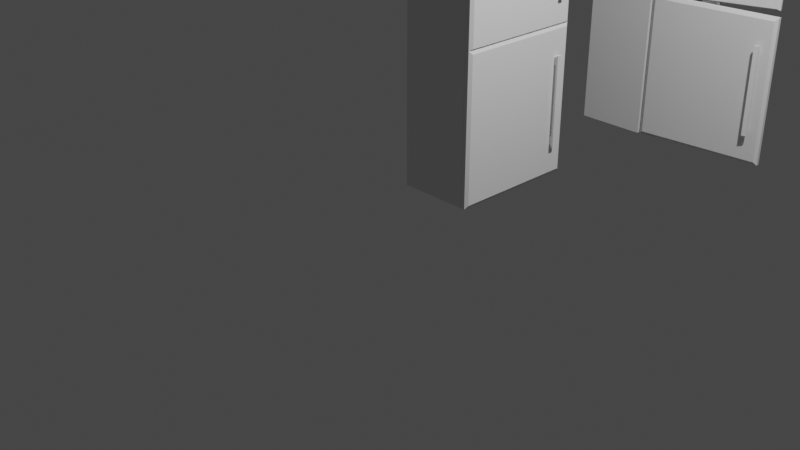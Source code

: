 # Source: Fridge.blend  (saved by Blender 3.6.11; exported with 4.5.12 LTS)
import bpy
from mathutils import Matrix  # noqa: F401  (used for matrix-valued properties, if any)

bpy.ops.wm.read_factory_settings(use_empty=True)
scene = bpy.context.scene
scene.name = 'Scene'

# ---- collections
col_collection = bpy.data.collections.new('Collection'); scene.collection.children.link(col_collection)

# ---- materials (node trees are filled in below, after node groups)
mat_material = bpy.data.materials.new('Material')
mat_material.alpha_threshold = 0.0
mat_material.use_transparent_shadow = False
mat_material.roughness = 0.5
mat_material.line_color = (0.0, 0.0, 0.0, 1.0)

# ---- material node trees
mat_material.use_nodes = True; mat_material.node_tree.nodes.clear()
_N = mat_material.node_tree.nodes; _L = mat_material.node_tree.links
n0 = _N.new('ShaderNodeOutputMaterial'); n0.name = 'Material Output'; n0.location = (300, 300)
n1 = _N.new('ShaderNodeBsdfPrincipled'); n1.name = 'Principled BSDF'; n1.location = (10, 300)
n1.distribution = 'GGX'
n1.subsurface_method = 'RANDOM_WALK_SKIN'
n1.inputs[3].default_value = 1.45
n1.inputs[27].default_value = (0.0, 0.0, 0.0, 1.0)
n1.inputs[28].default_value = 1.0
_L.new(n1.outputs[0], n0.inputs[0])
n0.is_active_output = True

# ---- world
world_world = bpy.data.worlds.new('World'); scene.world = world_world
world_world.use_nodes = True; world_world.node_tree.nodes.clear()
_N = world_world.node_tree.nodes; _L = world_world.node_tree.links
n0 = _N.new('ShaderNodeOutputWorld'); n0.name = 'World Output'; n0.location = (300, 300)
n1 = _N.new('ShaderNodeBackground'); n1.name = 'Background'; n1.location = (10, 300)
n1.inputs[0].default_value = (0.05088, 0.05088, 0.05088, 1.0)
_L.new(n1.outputs[0], n0.inputs[0])
n0.is_active_output = True
world_world.color = (0.05088, 0.05088, 0.05088)
world_world.use_sun_shadow = False
world_world.sun_shadow_jitter_overblur = 0.0

# ---- cameras
cam_camera = bpy.data.cameras.new('Camera')
cam_camera.clip_end = 100.0
cam_camera.ortho_scale = 7.314

# ---- lights
light_light = bpy.data.lights.new('Light', 'POINT')
light_light.transmission_factor = 0.0
light_light.energy = 1000.0
light_light.shadow_soft_size = 0.1
light_light.shadow_maximum_resolution = 0.006
light_light.use_absolute_resolution = True

# ---- meshes
me_cube = bpy.data.meshes.new('Cube')
me_cube.from_pydata([(0.5191, 1.695, 2.607), (0.5191, 1.708, 0.2666), (0.5191, 0.443, 2.607), (0.5191, 0.4306, 0.2666), (-0.2584, 1.789, 2.699), (-0.2584, 1.789, 0.1841), (-0.2584, 0.3504, 2.699), (-0.2584, 0.3504, 0.1841), (0.5191, 1.708, 1.667), (0.5191, 0.4306, 1.667), (0.5191, 1.695, 1.9), (0.5191, 1.789, 0.1841), (0.5191, 0.443, 1.9), (0.5191, 0.3504, 0.1841), (0.5191, 1.789, 2.699), (0.5191, 1.789, 1.778), (0.5191, 0.3504, 2.699), (0.5191, 0.3504, 1.778), (-0.02212, 1.708, 1.667), (-0.02212, 1.708, 0.2666), (-0.02212, 0.4306, 1.667), (-0.02212, 0.4306, 0.2666), (-0.02212, 1.695, 2.607), (-0.02212, 1.695, 1.9), (-0.02212, 0.443, 2.607), (-0.02212, 0.443, 1.9)], [], [(14, 4, 6, 16), (13, 17, 16, 6, 7), (7, 6, 4, 5), (5, 11, 13, 7), (5, 4, 14, 15, 11), (10, 0, 22, 23), (0, 2, 24, 22), (8, 1, 11, 15), (3, 9, 17, 13), (1, 3, 13, 11), (9, 8, 15, 17), (0, 10, 15, 14), (12, 2, 16, 17), (2, 0, 14, 16), (10, 12, 17, 15), (23, 22, 24, 25), (19, 18, 20, 21), (3, 1, 19, 21), (12, 10, 23, 25), (1, 8, 18, 19), (2, 12, 25, 24), (8, 9, 20, 18), (9, 3, 21, 20)])
_uv = me_cube.uv_layers.new(name='UVMap')
_uv.uv.foreach_set('vector', [0.625, 0.5, 0.875, 0.5, 0.875, 0.75, 0.625, 0.75, 0.375, 0.75, 0.5, 0.75, 0.625, 0.75, 0.625, 1.0, 0.375, 1.0, 0.375, 0.0, 0.625, 0.0, 0.625, 0.25, 0.375, 0.25, 0.125, 0.5, 0.375, 0.5, 0.375, 0.75, 0.125, 0.75, 0.375, 0.25, 0.625, 0.25, 0.625, 0.5, 0.5, 0.5, 0.375, 0.5, 0.5161, 0.5205, 0.6089, 0.5205, 0.6089, 0.5205, 0.5161, 0.5205, 0.6089, 0.5205, 0.6089, 0.7295, 0.6089, 0.7295, 0.6089, 0.5205, 0.4915, 0.5184, 0.3835, 0.5184, 0.375, 0.5, 0.5, 0.5, 0.3835, 0.7316, 0.4915, 0.7316, 0.5, 0.75, 0.375, 0.75, 0.3835, 0.5184, 0.3835, 0.7316, 0.375, 0.75, 0.375, 0.5, 0.4915, 0.7316, 0.4915, 0.5184, 0.5, 0.5, 0.5, 0.75, 0.6089, 0.5205, 0.5161, 0.5205, 0.5, 0.5, 0.625, 0.5, 0.5161, 0.7295, 0.6089, 0.7295, 0.625, 0.75, 0.5, 0.75, 0.6089, 0.7295, 0.6089, 0.5205, 0.625, 0.5, 0.625, 0.75, 0.5161, 0.5205, 0.5161, 0.7295, 0.5, 0.75, 0.5, 0.5, 0.5161, 0.5205, 0.6089, 0.5205, 0.6089, 0.7295, 0.5161, 0.7295, 0.3835, 0.5184, 0.4915, 0.5184, 0.4915, 0.7316, 0.3835, 0.7316, 0.3835, 0.7316, 0.3835, 0.5184, 0.3835, 0.5184, 0.3835, 0.7316, 0.5161, 0.7295, 0.5161, 0.5205, 0.5161, 0.5205, 0.5161, 0.7295, 0.3835, 0.5184, 0.4915, 0.5184, 0.4915, 0.5184, 0.3835, 0.5184, 0.6089, 0.7295, 0.5161, 0.7295, 0.5161, 0.7295, 0.6089, 0.7295, 0.4915, 0.5184, 0.4915, 0.7316, 0.4915, 0.7316, 0.4915, 0.5184, 0.4915, 0.7316, 0.3835, 0.7316, 0.3835, 0.7316, 0.4915, 0.7316])
me_cube.materials.append(mat_material)
me_cube.use_mirror_vertex_groups = False
me_cube.update()
me_cube_001 = bpy.data.meshes.new('Cube.001')
me_cube_001.from_pydata([(-0.1744, 0.4054, 1.268), (-0.1744, 0.4054, 1.342), (-0.1744, 1.761, 1.268), (-0.1744, 1.761, 1.342), (0.4899, 0.4054, 1.268), (0.4899, 0.4054, 1.342), (0.4899, 1.761, 1.268), (0.4899, 1.761, 1.342)], [], [(0, 1, 3, 2), (2, 3, 7, 6), (6, 7, 5, 4), (4, 5, 1, 0), (2, 6, 4, 0), (7, 3, 1, 5)])
_uv = me_cube_001.uv_layers.new(name='UVMap')
_uv.uv.foreach_set('vector', [0.375, 0.0, 0.625, 0.0, 0.625, 0.25, 0.375, 0.25, 0.375, 0.25, 0.625, 0.25, 0.625, 0.5, 0.375, 0.5, 0.375, 0.5, 0.625, 0.5, 0.625, 0.75, 0.375, 0.75, 0.375, 0.75, 0.625, 0.75, 0.625, 1.0, 0.375, 1.0, 0.125, 0.5, 0.375, 0.5, 0.375, 0.75, 0.125, 0.75, 0.625, 0.5, 0.875, 0.5, 0.875, 0.75, 0.625, 0.75])
me_cube_001.materials.append(mat_material)
me_cube_001.use_mirror_vertex_groups = False
me_cube_001.update()
me_cube_002 = bpy.data.meshes.new('Cube.002')
me_cube_002.from_pydata([(-0.1744, 0.4054, 1.268), (-0.1744, 0.4054, 1.342), (-0.1744, 1.761, 1.268), (-0.1744, 1.761, 1.342), (0.4899, 0.4054, 1.268), (0.4899, 0.4054, 1.342), (0.4899, 1.761, 1.268), (0.4899, 1.761, 1.342)], [], [(0, 1, 3, 2), (2, 3, 7, 6), (6, 7, 5, 4), (4, 5, 1, 0), (2, 6, 4, 0), (7, 3, 1, 5)])
_uv = me_cube_002.uv_layers.new(name='UVMap')
_uv.uv.foreach_set('vector', [0.375, 0.0, 0.625, 0.0, 0.625, 0.25, 0.375, 0.25, 0.375, 0.25, 0.625, 0.25, 0.625, 0.5, 0.375, 0.5, 0.375, 0.5, 0.625, 0.5, 0.625, 0.75, 0.375, 0.75, 0.375, 0.75, 0.625, 0.75, 0.625, 1.0, 0.375, 1.0, 0.125, 0.5, 0.375, 0.5, 0.375, 0.75, 0.125, 0.75, 0.625, 0.5, 0.875, 0.5, 0.875, 0.75, 0.625, 0.75])
me_cube_002.materials.append(mat_material)
me_cube_002.use_mirror_vertex_groups = False
me_cube_002.update()
me_cube_003 = bpy.data.meshes.new('Cube.003')
me_cube_003.from_pydata([(-0.1744, 0.7547, 1.268), (-0.1744, 0.7547, 1.528), (-0.1744, 1.296, 1.268), (-0.1744, 1.296, 1.528), (0.3387, 0.7547, 1.268), (0.3387, 0.7547, 1.528), (0.3387, 1.296, 1.268), (0.3387, 1.296, 1.528)], [], [(0, 1, 3, 2), (2, 3, 7, 6), (6, 7, 5, 4), (4, 5, 1, 0), (2, 6, 4, 0), (7, 3, 1, 5)])
_uv = me_cube_003.uv_layers.new(name='UVMap')
_uv.uv.foreach_set('vector', [0.375, 0.0, 0.625, 0.0, 0.625, 0.25, 0.375, 0.25, 0.375, 0.25, 0.625, 0.25, 0.625, 0.5, 0.375, 0.5, 0.375, 0.5, 0.625, 0.5, 0.625, 0.75, 0.375, 0.75, 0.375, 0.75, 0.625, 0.75, 0.625, 1.0, 0.375, 1.0, 0.125, 0.5, 0.375, 0.5, 0.375, 0.75, 0.125, 0.75, 0.625, 0.5, 0.875, 0.5, 0.875, 0.75, 0.625, 0.75])
me_cube_003.materials.append(mat_material)
me_cube_003.use_mirror_vertex_groups = False
me_cube_003.update()
me_cube_004 = bpy.data.meshes.new('Cube.004')
me_cube_004.from_pydata([(0.5171, 0.5947, -0.3589), (0.5171, 0.5947, 1.247), (0.5171, 2.034, -0.3589), (0.5171, 2.034, 1.247), (0.5865, 0.6303, -0.3233), (0.5865, 0.6303, 1.212), (0.5865, 1.998, -0.3233), (0.5865, 1.998, 1.212), (0.5636, 2.034, 1.247), (0.5636, 2.034, -0.3589), (0.5636, 0.5947, -0.3589), (0.5636, 0.5947, 1.247)], [], [(0, 1, 3, 2), (2, 3, 8, 9), (6, 7, 5, 4), (10, 11, 1, 0), (2, 9, 10, 0), (8, 3, 1, 11), (7, 6, 9, 8), (6, 4, 10, 9), (5, 7, 8, 11), (4, 5, 11, 10)])
_uv = me_cube_004.uv_layers.new(name='UVMap')
_uv.uv.foreach_set('vector', [0.375, 0.0, 0.625, 0.0, 0.625, 0.25, 0.375, 0.25, 0.375, 0.25, 0.625, 0.25, 0.625, 0.5, 0.375, 0.5, 0.3805, 0.5062, 0.6195, 0.5062, 0.6195, 0.7438, 0.3805, 0.7438, 0.375, 0.75, 0.625, 0.75, 0.625, 1.0, 0.375, 1.0, 0.125, 0.5, 0.375, 0.5, 0.375, 0.75, 0.125, 0.75, 0.625, 0.5, 0.875, 0.5, 0.875, 0.75, 0.625, 0.75, 0.6195, 0.5062, 0.3805, 0.5062, 0.375, 0.5, 0.625, 0.5, 0.3805, 0.5062, 0.3805, 0.7438, 0.375, 0.75, 0.375, 0.5, 0.6195, 0.7438, 0.6195, 0.5062, 0.625, 0.5, 0.625, 0.75, 0.3805, 0.7438, 0.6195, 0.7438, 0.625, 0.75, 0.375, 0.75])
me_cube_004.update()
me_cube_005 = bpy.data.meshes.new('Cube.005')
me_cube_005.from_pydata([(0.5171, 0.5947, -0.3589), (0.5171, 0.5947, 1.247), (0.5171, 2.034, -0.3589), (0.5171, 2.034, 1.247), (0.5865, 0.6303, -0.3233), (0.5865, 0.6303, 1.212), (0.5865, 1.998, -0.3233), (0.5865, 1.998, 1.212), (0.5636, 2.034, 1.247), (0.5636, 2.034, -0.3589), (0.5636, 0.5947, -0.3589), (0.5636, 0.5947, 1.247)], [], [(0, 1, 3, 2), (2, 3, 8, 9), (6, 7, 5, 4), (10, 11, 1, 0), (2, 9, 10, 0), (8, 3, 1, 11), (7, 6, 9, 8), (6, 4, 10, 9), (5, 7, 8, 11), (4, 5, 11, 10)])
_uv = me_cube_005.uv_layers.new(name='UVMap')
_uv.uv.foreach_set('vector', [0.375, 0.0, 0.625, 0.0, 0.625, 0.25, 0.375, 0.25, 0.375, 0.25, 0.625, 0.25, 0.625, 0.5, 0.375, 0.5, 0.3805, 0.5062, 0.6195, 0.5062, 0.6195, 0.7438, 0.3805, 0.7438, 0.375, 0.75, 0.625, 0.75, 0.625, 1.0, 0.375, 1.0, 0.125, 0.5, 0.375, 0.5, 0.375, 0.75, 0.125, 0.75, 0.625, 0.5, 0.875, 0.5, 0.875, 0.75, 0.625, 0.75, 0.6195, 0.5062, 0.3805, 0.5062, 0.375, 0.5, 0.625, 0.5, 0.3805, 0.5062, 0.3805, 0.7438, 0.375, 0.75, 0.375, 0.5, 0.6195, 0.7438, 0.6195, 0.5062, 0.625, 0.5, 0.625, 0.75, 0.3805, 0.7438, 0.6195, 0.7438, 0.625, 0.75, 0.375, 0.75])
me_cube_005.update()
me_cube_006 = bpy.data.meshes.new('Cube.006')
me_cube_006.from_pydata([(0.6182, 1.837, 1.553), (0.6182, 1.837, 1.874), (0.6182, 1.875, 1.553), (0.6182, 1.875, 1.874), (0.64, 1.829, 1.545), (0.64, 1.829, 1.881), (0.64, 1.882, 1.545), (0.64, 1.882, 1.881), (0.6182, 1.837, 1.804), (0.6182, 1.875, 1.622), (0.6182, 1.837, 1.622), (0.6182, 1.875, 1.804), (0.6182, 1.829, 1.797), (0.6182, 1.829, 1.881), (0.6182, 1.882, 1.629), (0.6182, 1.882, 1.545), (0.6182, 1.829, 1.545), (0.6182, 1.829, 1.629), (0.6182, 1.882, 1.881), (0.6182, 1.882, 1.797), (0.5779, 1.837, 1.804), (0.5779, 1.837, 1.874), (0.5779, 1.875, 1.622), (0.5779, 1.875, 1.553), (0.5779, 1.837, 1.553), (0.5779, 1.837, 1.622), (0.5779, 1.875, 1.874), (0.5779, 1.875, 1.804)], [], [(15, 14, 19, 18, 7, 6), (6, 7, 5, 4), (4, 5, 13, 12, 17, 16), (15, 6, 4, 16), (7, 18, 13, 5), (3, 11, 27, 26), (17, 12, 19, 14), (11, 8, 20, 27), (1, 8, 12, 13), (2, 9, 14, 15), (0, 2, 15, 16), (10, 0, 16, 17), (3, 1, 13, 18), (11, 3, 18, 19), (9, 10, 17, 14), (8, 11, 19, 12), (20, 21, 26, 27), (24, 25, 22, 23), (0, 10, 25, 24), (9, 2, 23, 22), (10, 9, 22, 25), (1, 3, 26, 21), (2, 0, 24, 23), (8, 1, 21, 20)])
_uv = me_cube_006.uv_layers.new(name='UVMap')
_uv.uv.foreach_set('vector', [0.375, 0.25, 0.4375, 0.25, 0.5625, 0.25, 0.625, 0.25, 0.625, 0.5, 0.375, 0.5, 0.375, 0.5, 0.625, 0.5, 0.625, 0.75, 0.375, 0.75, 0.375, 0.75, 0.625, 0.75, 0.625, 1.0, 0.5625, 1.0, 0.4375, 1.0, 0.375, 1.0, 0.125, 0.5, 0.375, 0.5, 0.375, 0.75, 0.125, 0.75, 0.625, 0.5, 0.875, 0.5, 0.875, 0.75, 0.625, 0.75, 0.6197, 0.2162, 0.5678, 0.2162, 0.5678, 0.2162, 0.6197, 0.2162, 0.4375, 0.0, 0.5625, 0.0, 0.5625, 0.25, 0.4375, 0.25, 0.5678, 0.2162, 0.5678, 0.03381, 0.5678, 0.03381, 0.5678, 0.2162, 0.6197, 0.03381, 0.5678, 0.03381, 0.5625, 0.0, 0.625, 0.0, 0.3803, 0.2162, 0.4322, 0.2162, 0.4375, 0.25, 0.375, 0.25, 0.3803, 0.03381, 0.3803, 0.2162, 0.375, 0.25, 0.375, 0.0, 0.4322, 0.03381, 0.3803, 0.03381, 0.375, 0.0, 0.4375, 0.0, 0.6197, 0.2162, 0.6197, 0.03381, 0.625, 0.0, 0.625, 0.25, 0.5678, 0.2162, 0.6197, 0.2162, 0.625, 0.25, 0.5625, 0.25, 0.4322, 0.2162, 0.4322, 0.03381, 0.4375, 0.0, 0.4375, 0.25, 0.5678, 0.03381, 0.5678, 0.2162, 0.5625, 0.25, 0.5625, 0.0, 0.5678, 0.03381, 0.6197, 0.03381, 0.6197, 0.2162, 0.5678, 0.2162, 0.3803, 0.03381, 0.4322, 0.03381, 0.4322, 0.2162, 0.3803, 0.2162, 0.3803, 0.03381, 0.4322, 0.03381, 0.4322, 0.03381, 0.3803, 0.03381, 0.4322, 0.2162, 0.3803, 0.2162, 0.3803, 0.2162, 0.4322, 0.2162, 0.4322, 0.03381, 0.4322, 0.2162, 0.4322, 0.2162, 0.4322, 0.03381, 0.6197, 0.03381, 0.6197, 0.2162, 0.6197, 0.2162, 0.6197, 0.03381, 0.3803, 0.2162, 0.3803, 0.03381, 0.3803, 0.03381, 0.3803, 0.2162, 0.5678, 0.03381, 0.6197, 0.03381, 0.6197, 0.03381, 0.5678, 0.03381])
me_cube_006.update()
me_cube_007 = bpy.data.meshes.new('Cube.007')
me_cube_007.from_pydata([(0.6182, 1.837, 2.029), (0.6182, 1.837, 1.112), (0.6182, 1.875, 2.029), (0.6182, 1.875, 1.112), (0.64, 1.829, 2.049), (0.64, 1.829, 1.092), (0.64, 1.882, 2.049), (0.64, 1.882, 1.092), (0.6182, 1.837, 1.201), (0.6182, 1.875, 1.952), (0.6182, 1.837, 1.952), (0.6182, 1.875, 1.201), (0.6182, 1.829, 1.331), (0.6182, 1.829, 1.092), (0.6182, 1.882, 1.81), (0.6182, 1.882, 2.049), (0.6182, 1.829, 2.049), (0.6182, 1.829, 1.81), (0.6182, 1.882, 1.092), (0.6182, 1.882, 1.331), (0.5779, 1.837, 1.201), (0.5779, 1.837, 1.112), (0.5779, 1.875, 1.952), (0.5779, 1.875, 2.029), (0.5779, 1.837, 2.029), (0.5779, 1.837, 1.952), (0.5779, 1.875, 1.112), (0.5779, 1.875, 1.201)], [], [(15, 14, 19, 18, 7, 6), (6, 7, 5, 4), (4, 5, 13, 12, 17, 16), (15, 6, 4, 16), (7, 18, 13, 5), (3, 11, 27, 26), (17, 12, 19, 14), (11, 8, 20, 27), (1, 8, 12, 13), (2, 9, 14, 15), (0, 2, 15, 16), (10, 0, 16, 17), (3, 1, 13, 18), (11, 3, 18, 19), (9, 10, 17, 14), (8, 11, 19, 12), (20, 21, 26, 27), (24, 25, 22, 23), (0, 10, 25, 24), (9, 2, 23, 22), (10, 9, 22, 25), (1, 3, 26, 21), (2, 0, 24, 23), (8, 1, 21, 20)])
_uv = me_cube_007.uv_layers.new(name='UVMap')
_uv.uv.foreach_set('vector', [0.375, 0.25, 0.4375, 0.25, 0.5625, 0.25, 0.625, 0.25, 0.625, 0.5, 0.375, 0.5, 0.375, 0.5, 0.625, 0.5, 0.625, 0.75, 0.375, 0.75, 0.375, 0.75, 0.625, 0.75, 0.625, 1.0, 0.5625, 1.0, 0.4375, 1.0, 0.375, 1.0, 0.125, 0.5, 0.375, 0.5, 0.375, 0.75, 0.125, 0.75, 0.625, 0.5, 0.875, 0.5, 0.875, 0.75, 0.625, 0.75, 0.6197, 0.2162, 0.5678, 0.2162, 0.5678, 0.2162, 0.6197, 0.2162, 0.4375, 0.0, 0.5625, 0.0, 0.5625, 0.25, 0.4375, 0.25, 0.5678, 0.2162, 0.5678, 0.03381, 0.5678, 0.03381, 0.5678, 0.2162, 0.6197, 0.03381, 0.5678, 0.03381, 0.5625, 0.0, 0.625, 0.0, 0.3803, 0.2162, 0.4322, 0.2162, 0.4375, 0.25, 0.375, 0.25, 0.3803, 0.03381, 0.3803, 0.2162, 0.375, 0.25, 0.375, 0.0, 0.4322, 0.03381, 0.3803, 0.03381, 0.375, 0.0, 0.4375, 0.0, 0.6197, 0.2162, 0.6197, 0.03381, 0.625, 0.0, 0.625, 0.25, 0.5678, 0.2162, 0.6197, 0.2162, 0.625, 0.25, 0.5625, 0.25, 0.4322, 0.2162, 0.4322, 0.03381, 0.4375, 0.0, 0.4375, 0.25, 0.5678, 0.03381, 0.5678, 0.2162, 0.5625, 0.25, 0.5625, 0.0, 0.5678, 0.03381, 0.6197, 0.03381, 0.6197, 0.2162, 0.5678, 0.2162, 0.3803, 0.03381, 0.4322, 0.03381, 0.4322, 0.2162, 0.3803, 0.2162, 0.3803, 0.03381, 0.4322, 0.03381, 0.4322, 0.03381, 0.3803, 0.03381, 0.4322, 0.2162, 0.3803, 0.2162, 0.3803, 0.2162, 0.4322, 0.2162, 0.4322, 0.03381, 0.4322, 0.2162, 0.4322, 0.2162, 0.4322, 0.03381, 0.6197, 0.03381, 0.6197, 0.2162, 0.6197, 0.2162, 0.6197, 0.03381, 0.3803, 0.2162, 0.3803, 0.03381, 0.3803, 0.03381, 0.3803, 0.2162, 0.5678, 0.03381, 0.6197, 0.03381, 0.6197, 0.03381, 0.5678, 0.03381])
me_cube_007.update()
me_cube_008 = bpy.data.meshes.new('Cube.008')
me_cube_008.from_pydata([(0.5191, 1.695, 2.607), (0.5191, 1.708, 0.2666), (0.5191, 0.443, 2.607), (0.5191, 0.4306, 0.2666), (-0.2584, 1.789, 2.699), (-0.2584, 1.789, 0.1841), (-0.2584, 0.3504, 2.699), (-0.2584, 0.3504, 0.1841), (0.5191, 1.708, 1.667), (0.5191, 0.4306, 1.667), (0.5191, 1.695, 1.9), (0.5191, 1.789, 0.1841), (0.5191, 0.443, 1.9), (0.5191, 0.3504, 0.1841), (0.5191, 1.789, 2.699), (0.5191, 1.789, 1.778), (0.5191, 0.3504, 2.699), (0.5191, 0.3504, 1.778), (-0.02212, 1.708, 1.667), (-0.02212, 1.708, 0.2666), (-0.02212, 0.4306, 1.667), (-0.02212, 0.4306, 0.2666), (-0.02212, 1.695, 2.607), (-0.02212, 1.695, 1.9), (-0.02212, 0.443, 2.607), (-0.02212, 0.443, 1.9)], [], [(14, 4, 6, 16), (13, 17, 16, 6, 7), (7, 6, 4, 5), (5, 11, 13, 7), (5, 4, 14, 15, 11), (10, 0, 22, 23), (0, 2, 24, 22), (8, 1, 11, 15), (3, 9, 17, 13), (1, 3, 13, 11), (9, 8, 15, 17), (0, 10, 15, 14), (12, 2, 16, 17), (2, 0, 14, 16), (10, 12, 17, 15), (23, 22, 24, 25), (19, 18, 20, 21), (3, 1, 19, 21), (12, 10, 23, 25), (1, 8, 18, 19), (2, 12, 25, 24), (8, 9, 20, 18), (9, 3, 21, 20)])
_uv = me_cube_008.uv_layers.new(name='UVMap')
_uv.uv.foreach_set('vector', [0.625, 0.5, 0.875, 0.5, 0.875, 0.75, 0.625, 0.75, 0.375, 0.75, 0.5, 0.75, 0.625, 0.75, 0.625, 1.0, 0.375, 1.0, 0.375, 0.0, 0.625, 0.0, 0.625, 0.25, 0.375, 0.25, 0.125, 0.5, 0.375, 0.5, 0.375, 0.75, 0.125, 0.75, 0.375, 0.25, 0.625, 0.25, 0.625, 0.5, 0.5, 0.5, 0.375, 0.5, 0.5161, 0.5205, 0.6089, 0.5205, 0.6089, 0.5205, 0.5161, 0.5205, 0.6089, 0.5205, 0.6089, 0.7295, 0.6089, 0.7295, 0.6089, 0.5205, 0.4915, 0.5184, 0.3835, 0.5184, 0.375, 0.5, 0.5, 0.5, 0.3835, 0.7316, 0.4915, 0.7316, 0.5, 0.75, 0.375, 0.75, 0.3835, 0.5184, 0.3835, 0.7316, 0.375, 0.75, 0.375, 0.5, 0.4915, 0.7316, 0.4915, 0.5184, 0.5, 0.5, 0.5, 0.75, 0.6089, 0.5205, 0.5161, 0.5205, 0.5, 0.5, 0.625, 0.5, 0.5161, 0.7295, 0.6089, 0.7295, 0.625, 0.75, 0.5, 0.75, 0.6089, 0.7295, 0.6089, 0.5205, 0.625, 0.5, 0.625, 0.75, 0.5161, 0.5205, 0.5161, 0.7295, 0.5, 0.75, 0.5, 0.5, 0.5161, 0.5205, 0.6089, 0.5205, 0.6089, 0.7295, 0.5161, 0.7295, 0.3835, 0.5184, 0.4915, 0.5184, 0.4915, 0.7316, 0.3835, 0.7316, 0.3835, 0.7316, 0.3835, 0.5184, 0.3835, 0.5184, 0.3835, 0.7316, 0.5161, 0.7295, 0.5161, 0.5205, 0.5161, 0.5205, 0.5161, 0.7295, 0.3835, 0.5184, 0.4915, 0.5184, 0.4915, 0.5184, 0.3835, 0.5184, 0.6089, 0.7295, 0.5161, 0.7295, 0.5161, 0.7295, 0.6089, 0.7295, 0.4915, 0.5184, 0.4915, 0.7316, 0.4915, 0.7316, 0.4915, 0.5184, 0.4915, 0.7316, 0.3835, 0.7316, 0.3835, 0.7316, 0.4915, 0.7316])
me_cube_008.materials.append(mat_material)
me_cube_008.use_mirror_vertex_groups = False
me_cube_008.update()
me_cube_009 = bpy.data.meshes.new('Cube.009')
me_cube_009.from_pydata([(-0.1744, 0.4054, 1.268), (-0.1744, 0.4054, 1.342), (-0.1744, 1.761, 1.268), (-0.1744, 1.761, 1.342), (0.4899, 0.4054, 1.268), (0.4899, 0.4054, 1.342), (0.4899, 1.761, 1.268), (0.4899, 1.761, 1.342)], [], [(0, 1, 3, 2), (2, 3, 7, 6), (6, 7, 5, 4), (4, 5, 1, 0), (2, 6, 4, 0), (7, 3, 1, 5)])
_uv = me_cube_009.uv_layers.new(name='UVMap')
_uv.uv.foreach_set('vector', [0.375, 0.0, 0.625, 0.0, 0.625, 0.25, 0.375, 0.25, 0.375, 0.25, 0.625, 0.25, 0.625, 0.5, 0.375, 0.5, 0.375, 0.5, 0.625, 0.5, 0.625, 0.75, 0.375, 0.75, 0.375, 0.75, 0.625, 0.75, 0.625, 1.0, 0.375, 1.0, 0.125, 0.5, 0.375, 0.5, 0.375, 0.75, 0.125, 0.75, 0.625, 0.5, 0.875, 0.5, 0.875, 0.75, 0.625, 0.75])
me_cube_009.materials.append(mat_material)
me_cube_009.use_mirror_vertex_groups = False
me_cube_009.update()
me_cube_010 = bpy.data.meshes.new('Cube.010')
me_cube_010.from_pydata([(-0.1744, 0.4054, 1.268), (-0.1744, 0.4054, 1.342), (-0.1744, 1.761, 1.268), (-0.1744, 1.761, 1.342), (0.4899, 0.4054, 1.268), (0.4899, 0.4054, 1.342), (0.4899, 1.761, 1.268), (0.4899, 1.761, 1.342)], [], [(0, 1, 3, 2), (2, 3, 7, 6), (6, 7, 5, 4), (4, 5, 1, 0), (2, 6, 4, 0), (7, 3, 1, 5)])
_uv = me_cube_010.uv_layers.new(name='UVMap')
_uv.uv.foreach_set('vector', [0.375, 0.0, 0.625, 0.0, 0.625, 0.25, 0.375, 0.25, 0.375, 0.25, 0.625, 0.25, 0.625, 0.5, 0.375, 0.5, 0.375, 0.5, 0.625, 0.5, 0.625, 0.75, 0.375, 0.75, 0.375, 0.75, 0.625, 0.75, 0.625, 1.0, 0.375, 1.0, 0.125, 0.5, 0.375, 0.5, 0.375, 0.75, 0.125, 0.75, 0.625, 0.5, 0.875, 0.5, 0.875, 0.75, 0.625, 0.75])
me_cube_010.materials.append(mat_material)
me_cube_010.use_mirror_vertex_groups = False
me_cube_010.update()
me_cube_011 = bpy.data.meshes.new('Cube.011')
me_cube_011.from_pydata([(-0.1744, 0.7547, 1.268), (-0.1744, 0.7547, 1.528), (-0.1744, 1.296, 1.268), (-0.1744, 1.296, 1.528), (0.3387, 0.7547, 1.268), (0.3387, 0.7547, 1.528), (0.3387, 1.296, 1.268), (0.3387, 1.296, 1.528)], [], [(0, 1, 3, 2), (2, 3, 7, 6), (6, 7, 5, 4), (4, 5, 1, 0), (2, 6, 4, 0), (7, 3, 1, 5)])
_uv = me_cube_011.uv_layers.new(name='UVMap')
_uv.uv.foreach_set('vector', [0.375, 0.0, 0.625, 0.0, 0.625, 0.25, 0.375, 0.25, 0.375, 0.25, 0.625, 0.25, 0.625, 0.5, 0.375, 0.5, 0.375, 0.5, 0.625, 0.5, 0.625, 0.75, 0.375, 0.75, 0.375, 0.75, 0.625, 0.75, 0.625, 1.0, 0.375, 1.0, 0.125, 0.5, 0.375, 0.5, 0.375, 0.75, 0.125, 0.75, 0.625, 0.5, 0.875, 0.5, 0.875, 0.75, 0.625, 0.75])
me_cube_011.materials.append(mat_material)
me_cube_011.use_mirror_vertex_groups = False
me_cube_011.update()
me_cube_012 = bpy.data.meshes.new('Cube.012')
me_cube_012.from_pydata([(0.5171, 0.5947, -0.3589), (0.5171, 0.5947, 1.247), (0.5171, 2.034, -0.3589), (0.5171, 2.034, 1.247), (0.5865, 0.6303, -0.3233), (0.5865, 0.6303, 1.212), (0.5865, 1.998, -0.3233), (0.5865, 1.998, 1.212), (0.5636, 2.034, 1.247), (0.5636, 2.034, -0.3589), (0.5636, 0.5947, -0.3589), (0.5636, 0.5947, 1.247)], [], [(0, 1, 3, 2), (2, 3, 8, 9), (6, 7, 5, 4), (10, 11, 1, 0), (2, 9, 10, 0), (8, 3, 1, 11), (7, 6, 9, 8), (6, 4, 10, 9), (5, 7, 8, 11), (4, 5, 11, 10)])
_uv = me_cube_012.uv_layers.new(name='UVMap')
_uv.uv.foreach_set('vector', [0.375, 0.0, 0.625, 0.0, 0.625, 0.25, 0.375, 0.25, 0.375, 0.25, 0.625, 0.25, 0.625, 0.5, 0.375, 0.5, 0.3805, 0.5062, 0.6195, 0.5062, 0.6195, 0.7438, 0.3805, 0.7438, 0.375, 0.75, 0.625, 0.75, 0.625, 1.0, 0.375, 1.0, 0.125, 0.5, 0.375, 0.5, 0.375, 0.75, 0.125, 0.75, 0.625, 0.5, 0.875, 0.5, 0.875, 0.75, 0.625, 0.75, 0.6195, 0.5062, 0.3805, 0.5062, 0.375, 0.5, 0.625, 0.5, 0.3805, 0.5062, 0.3805, 0.7438, 0.375, 0.75, 0.375, 0.5, 0.6195, 0.7438, 0.6195, 0.5062, 0.625, 0.5, 0.625, 0.75, 0.3805, 0.7438, 0.6195, 0.7438, 0.625, 0.75, 0.375, 0.75])
me_cube_012.update()
me_cube_013 = bpy.data.meshes.new('Cube.013')
me_cube_013.from_pydata([(0.5171, 0.5947, -0.3589), (0.5171, 0.5947, 1.247), (0.5171, 2.034, -0.3589), (0.5171, 2.034, 1.247), (0.5865, 0.6303, -0.3233), (0.5865, 0.6303, 1.212), (0.5865, 1.998, -0.3233), (0.5865, 1.998, 1.212), (0.5636, 2.034, 1.247), (0.5636, 2.034, -0.3589), (0.5636, 0.5947, -0.3589), (0.5636, 0.5947, 1.247)], [], [(0, 1, 3, 2), (2, 3, 8, 9), (6, 7, 5, 4), (10, 11, 1, 0), (2, 9, 10, 0), (8, 3, 1, 11), (7, 6, 9, 8), (6, 4, 10, 9), (5, 7, 8, 11), (4, 5, 11, 10)])
_uv = me_cube_013.uv_layers.new(name='UVMap')
_uv.uv.foreach_set('vector', [0.375, 0.0, 0.625, 0.0, 0.625, 0.25, 0.375, 0.25, 0.375, 0.25, 0.625, 0.25, 0.625, 0.5, 0.375, 0.5, 0.3805, 0.5062, 0.6195, 0.5062, 0.6195, 0.7438, 0.3805, 0.7438, 0.375, 0.75, 0.625, 0.75, 0.625, 1.0, 0.375, 1.0, 0.125, 0.5, 0.375, 0.5, 0.375, 0.75, 0.125, 0.75, 0.625, 0.5, 0.875, 0.5, 0.875, 0.75, 0.625, 0.75, 0.6195, 0.5062, 0.3805, 0.5062, 0.375, 0.5, 0.625, 0.5, 0.3805, 0.5062, 0.3805, 0.7438, 0.375, 0.75, 0.375, 0.5, 0.6195, 0.7438, 0.6195, 0.5062, 0.625, 0.5, 0.625, 0.75, 0.3805, 0.7438, 0.6195, 0.7438, 0.625, 0.75, 0.375, 0.75])
me_cube_013.update()
me_cube_014 = bpy.data.meshes.new('Cube.014')
me_cube_014.from_pydata([(0.6182, 1.837, 1.553), (0.6182, 1.837, 1.874), (0.6182, 1.875, 1.553), (0.6182, 1.875, 1.874), (0.64, 1.829, 1.545), (0.64, 1.829, 1.881), (0.64, 1.882, 1.545), (0.64, 1.882, 1.881), (0.6182, 1.837, 1.804), (0.6182, 1.875, 1.622), (0.6182, 1.837, 1.622), (0.6182, 1.875, 1.804), (0.6182, 1.829, 1.797), (0.6182, 1.829, 1.881), (0.6182, 1.882, 1.629), (0.6182, 1.882, 1.545), (0.6182, 1.829, 1.545), (0.6182, 1.829, 1.629), (0.6182, 1.882, 1.881), (0.6182, 1.882, 1.797), (0.5779, 1.837, 1.804), (0.5779, 1.837, 1.874), (0.5779, 1.875, 1.622), (0.5779, 1.875, 1.553), (0.5779, 1.837, 1.553), (0.5779, 1.837, 1.622), (0.5779, 1.875, 1.874), (0.5779, 1.875, 1.804)], [], [(15, 14, 19, 18, 7, 6), (6, 7, 5, 4), (4, 5, 13, 12, 17, 16), (15, 6, 4, 16), (7, 18, 13, 5), (3, 11, 27, 26), (17, 12, 19, 14), (11, 8, 20, 27), (1, 8, 12, 13), (2, 9, 14, 15), (0, 2, 15, 16), (10, 0, 16, 17), (3, 1, 13, 18), (11, 3, 18, 19), (9, 10, 17, 14), (8, 11, 19, 12), (20, 21, 26, 27), (24, 25, 22, 23), (0, 10, 25, 24), (9, 2, 23, 22), (10, 9, 22, 25), (1, 3, 26, 21), (2, 0, 24, 23), (8, 1, 21, 20)])
_uv = me_cube_014.uv_layers.new(name='UVMap')
_uv.uv.foreach_set('vector', [0.375, 0.25, 0.4375, 0.25, 0.5625, 0.25, 0.625, 0.25, 0.625, 0.5, 0.375, 0.5, 0.375, 0.5, 0.625, 0.5, 0.625, 0.75, 0.375, 0.75, 0.375, 0.75, 0.625, 0.75, 0.625, 1.0, 0.5625, 1.0, 0.4375, 1.0, 0.375, 1.0, 0.125, 0.5, 0.375, 0.5, 0.375, 0.75, 0.125, 0.75, 0.625, 0.5, 0.875, 0.5, 0.875, 0.75, 0.625, 0.75, 0.6197, 0.2162, 0.5678, 0.2162, 0.5678, 0.2162, 0.6197, 0.2162, 0.4375, 0.0, 0.5625, 0.0, 0.5625, 0.25, 0.4375, 0.25, 0.5678, 0.2162, 0.5678, 0.03381, 0.5678, 0.03381, 0.5678, 0.2162, 0.6197, 0.03381, 0.5678, 0.03381, 0.5625, 0.0, 0.625, 0.0, 0.3803, 0.2162, 0.4322, 0.2162, 0.4375, 0.25, 0.375, 0.25, 0.3803, 0.03381, 0.3803, 0.2162, 0.375, 0.25, 0.375, 0.0, 0.4322, 0.03381, 0.3803, 0.03381, 0.375, 0.0, 0.4375, 0.0, 0.6197, 0.2162, 0.6197, 0.03381, 0.625, 0.0, 0.625, 0.25, 0.5678, 0.2162, 0.6197, 0.2162, 0.625, 0.25, 0.5625, 0.25, 0.4322, 0.2162, 0.4322, 0.03381, 0.4375, 0.0, 0.4375, 0.25, 0.5678, 0.03381, 0.5678, 0.2162, 0.5625, 0.25, 0.5625, 0.0, 0.5678, 0.03381, 0.6197, 0.03381, 0.6197, 0.2162, 0.5678, 0.2162, 0.3803, 0.03381, 0.4322, 0.03381, 0.4322, 0.2162, 0.3803, 0.2162, 0.3803, 0.03381, 0.4322, 0.03381, 0.4322, 0.03381, 0.3803, 0.03381, 0.4322, 0.2162, 0.3803, 0.2162, 0.3803, 0.2162, 0.4322, 0.2162, 0.4322, 0.03381, 0.4322, 0.2162, 0.4322, 0.2162, 0.4322, 0.03381, 0.6197, 0.03381, 0.6197, 0.2162, 0.6197, 0.2162, 0.6197, 0.03381, 0.3803, 0.2162, 0.3803, 0.03381, 0.3803, 0.03381, 0.3803, 0.2162, 0.5678, 0.03381, 0.6197, 0.03381, 0.6197, 0.03381, 0.5678, 0.03381])
me_cube_014.update()
me_cube_015 = bpy.data.meshes.new('Cube.015')
me_cube_015.from_pydata([(0.6182, 1.837, 2.029), (0.6182, 1.837, 1.112), (0.6182, 1.875, 2.029), (0.6182, 1.875, 1.112), (0.64, 1.829, 2.049), (0.64, 1.829, 1.092), (0.64, 1.882, 2.049), (0.64, 1.882, 1.092), (0.6182, 1.837, 1.201), (0.6182, 1.875, 1.952), (0.6182, 1.837, 1.952), (0.6182, 1.875, 1.201), (0.6182, 1.829, 1.331), (0.6182, 1.829, 1.092), (0.6182, 1.882, 1.81), (0.6182, 1.882, 2.049), (0.6182, 1.829, 2.049), (0.6182, 1.829, 1.81), (0.6182, 1.882, 1.092), (0.6182, 1.882, 1.331), (0.5779, 1.837, 1.201), (0.5779, 1.837, 1.112), (0.5779, 1.875, 1.952), (0.5779, 1.875, 2.029), (0.5779, 1.837, 2.029), (0.5779, 1.837, 1.952), (0.5779, 1.875, 1.112), (0.5779, 1.875, 1.201)], [], [(15, 14, 19, 18, 7, 6), (6, 7, 5, 4), (4, 5, 13, 12, 17, 16), (15, 6, 4, 16), (7, 18, 13, 5), (3, 11, 27, 26), (17, 12, 19, 14), (11, 8, 20, 27), (1, 8, 12, 13), (2, 9, 14, 15), (0, 2, 15, 16), (10, 0, 16, 17), (3, 1, 13, 18), (11, 3, 18, 19), (9, 10, 17, 14), (8, 11, 19, 12), (20, 21, 26, 27), (24, 25, 22, 23), (0, 10, 25, 24), (9, 2, 23, 22), (10, 9, 22, 25), (1, 3, 26, 21), (2, 0, 24, 23), (8, 1, 21, 20)])
_uv = me_cube_015.uv_layers.new(name='UVMap')
_uv.uv.foreach_set('vector', [0.375, 0.25, 0.4375, 0.25, 0.5625, 0.25, 0.625, 0.25, 0.625, 0.5, 0.375, 0.5, 0.375, 0.5, 0.625, 0.5, 0.625, 0.75, 0.375, 0.75, 0.375, 0.75, 0.625, 0.75, 0.625, 1.0, 0.5625, 1.0, 0.4375, 1.0, 0.375, 1.0, 0.125, 0.5, 0.375, 0.5, 0.375, 0.75, 0.125, 0.75, 0.625, 0.5, 0.875, 0.5, 0.875, 0.75, 0.625, 0.75, 0.6197, 0.2162, 0.5678, 0.2162, 0.5678, 0.2162, 0.6197, 0.2162, 0.4375, 0.0, 0.5625, 0.0, 0.5625, 0.25, 0.4375, 0.25, 0.5678, 0.2162, 0.5678, 0.03381, 0.5678, 0.03381, 0.5678, 0.2162, 0.6197, 0.03381, 0.5678, 0.03381, 0.5625, 0.0, 0.625, 0.0, 0.3803, 0.2162, 0.4322, 0.2162, 0.4375, 0.25, 0.375, 0.25, 0.3803, 0.03381, 0.3803, 0.2162, 0.375, 0.25, 0.375, 0.0, 0.4322, 0.03381, 0.3803, 0.03381, 0.375, 0.0, 0.4375, 0.0, 0.6197, 0.2162, 0.6197, 0.03381, 0.625, 0.0, 0.625, 0.25, 0.5678, 0.2162, 0.6197, 0.2162, 0.625, 0.25, 0.5625, 0.25, 0.4322, 0.2162, 0.4322, 0.03381, 0.4375, 0.0, 0.4375, 0.25, 0.5678, 0.03381, 0.5678, 0.2162, 0.5625, 0.25, 0.5625, 0.0, 0.5678, 0.03381, 0.6197, 0.03381, 0.6197, 0.2162, 0.5678, 0.2162, 0.3803, 0.03381, 0.4322, 0.03381, 0.4322, 0.2162, 0.3803, 0.2162, 0.3803, 0.03381, 0.4322, 0.03381, 0.4322, 0.03381, 0.3803, 0.03381, 0.4322, 0.2162, 0.3803, 0.2162, 0.3803, 0.2162, 0.4322, 0.2162, 0.4322, 0.03381, 0.4322, 0.2162, 0.4322, 0.2162, 0.4322, 0.03381, 0.6197, 0.03381, 0.6197, 0.2162, 0.6197, 0.2162, 0.6197, 0.03381, 0.3803, 0.2162, 0.3803, 0.03381, 0.3803, 0.03381, 0.3803, 0.2162, 0.5678, 0.03381, 0.6197, 0.03381, 0.6197, 0.03381, 0.5678, 0.03381])
me_cube_015.update()

# ---- objects
ob_cube = bpy.data.objects.new('Cube', me_cube)
ob_light = bpy.data.objects.new('Light', light_light)
ob_camera = bpy.data.objects.new('Camera', cam_camera)
ob_cube_001 = bpy.data.objects.new('Cube.001', me_cube_001)
ob_cube_002 = bpy.data.objects.new('Cube.002', me_cube_002)
ob_cube_003 = bpy.data.objects.new('Cube.003', me_cube_003)
ob_cube_004 = bpy.data.objects.new('Cube.004', me_cube_004)
ob_cube_005 = bpy.data.objects.new('Cube.005', me_cube_005)
ob_cube_006 = bpy.data.objects.new('Cube.006', me_cube_006)
ob_cube_007 = bpy.data.objects.new('Cube.007', me_cube_007)
ob_cube_008 = bpy.data.objects.new('Cube.008', me_cube_008)
ob_cube_009 = bpy.data.objects.new('Cube.009', me_cube_009)
ob_cube_010 = bpy.data.objects.new('Cube.010', me_cube_010)
ob_cube_011 = bpy.data.objects.new('Cube.011', me_cube_011)
ob_cube_012 = bpy.data.objects.new('Cube.012', me_cube_012)
ob_cube_013 = bpy.data.objects.new('Cube.013', me_cube_013)
ob_cube_014 = bpy.data.objects.new('Cube.014', me_cube_014)
ob_cube_015 = bpy.data.objects.new('Cube.015', me_cube_015)

# ---- transforms, parenting, visibility, modifiers, constraints
ob_cube.location = (0.0, 0.0, 0.0)
ob_cube.lock_rotations_4d = False
ob_cube.empty_display_type = 'ARROWS'
ob_cube.lineart.crease_threshold = 0.0
ob_light.location = (4.076, 1.005, 5.904)
ob_light.rotation_euler = (0.6503, 0.05522, 1.866)
ob_light.lock_rotations_4d = False
ob_light.empty_display_type = 'ARROWS'
ob_light.color = (0.0, 0.0, 0.0, 0.0)
ob_light.lineart.crease_threshold = 0.0
ob_camera.location = (7.359, -6.926, 4.958)
ob_camera.rotation_euler = (1.109, 0.0, 0.8149)
ob_camera.lock_rotations_4d = False
ob_camera.empty_display_type = 'ARROWS'
ob_camera.color = (0.0, 0.0, 0.0, 0.0)
ob_camera.display_type = 'WIRE'
ob_camera.lineart.crease_threshold = 0.0
ob_cube_001.location = (0.0, 0.0, -0.1117)
ob_cube_001.lock_rotations_4d = False
ob_cube_001.empty_display_type = 'ARROWS'
ob_cube_001.lineart.crease_threshold = 0.0
ob_cube_002.location = (0.0, 0.0, -0.5368)
ob_cube_002.lock_rotations_4d = False
ob_cube_002.empty_display_type = 'ARROWS'
ob_cube_002.lineart.crease_threshold = 0.0
ob_cube_003.location = (0.02187, -0.3173, 1.083)
ob_cube_003.lock_rotations_4d = False
ob_cube_003.empty_display_type = 'ARROWS'
ob_cube_003.lineart.crease_threshold = 0.0
ob_cube_004.location = (0.00347, -0.244, 0.5473)
ob_cube_004.scale = (1.0, 1.0, 1.013)
ob_cube_005.location = (0.00347, -0.244, 2.006)
ob_cube_005.scale = (1.0, 1.0, 0.5477)
ob_cube_006.location = (0.00347, -0.244, 0.5473)
ob_cube_007.location = (0.00347, -0.244, -0.6152)
ob_cube_007.scale = (1.0, 1.0, 1.037)
ob_cube_008.location = (0.0, 2.947, 0.0)
ob_cube_008.lock_rotations_4d = False
ob_cube_008.empty_display_type = 'ARROWS'
ob_cube_008.lineart.crease_threshold = 0.0
ob_cube_009.location = (0.0, 2.947, -0.1117)
ob_cube_009.lock_rotations_4d = False
ob_cube_009.empty_display_type = 'ARROWS'
ob_cube_009.lineart.crease_threshold = 0.0
ob_cube_010.location = (0.0, 2.947, -0.5368)
ob_cube_010.lock_rotations_4d = False
ob_cube_010.empty_display_type = 'ARROWS'
ob_cube_010.lineart.crease_threshold = 0.0
ob_cube_011.location = (0.02187, 2.63, 1.083)
ob_cube_011.lock_rotations_4d = False
ob_cube_011.empty_display_type = 'ARROWS'
ob_cube_011.lineart.crease_threshold = 0.0
ob_cube_012.location = (-0.1015, 3.827, 0.5473)
ob_cube_012.rotation_euler = (0.0, 0.0, -1.484)
ob_cube_012.scale = (1.0, 1.0, 1.013)
ob_cube_013.location = (-0.2722, 3.687, 2.006)
ob_cube_013.rotation_euler = (0.0, 0.0, -1.292)
ob_cube_013.scale = (1.0, 1.0, 0.5477)
ob_cube_014.location = (-0.2417, 3.811, 0.5473)
ob_cube_014.rotation_euler = (0.0, 0.0, -1.361)
ob_cube_015.location = (-0.1325, 3.368, -0.6152)
ob_cube_015.rotation_euler = (0.0, 0.0, -1.257)
ob_cube_015.scale = (1.0, 1.0, 1.037)

# ---- collection membership
col_collection.objects.link(ob_cube)
col_collection.objects.link(ob_light)
col_collection.objects.link(ob_camera)
col_collection.objects.link(ob_cube_001)
col_collection.objects.link(ob_cube_002)
col_collection.objects.link(ob_cube_003)
col_collection.objects.link(ob_cube_004)
col_collection.objects.link(ob_cube_005)
col_collection.objects.link(ob_cube_006)
col_collection.objects.link(ob_cube_007)
col_collection.objects.link(ob_cube_008)
col_collection.objects.link(ob_cube_009)
col_collection.objects.link(ob_cube_010)
col_collection.objects.link(ob_cube_011)
col_collection.objects.link(ob_cube_012)
col_collection.objects.link(ob_cube_013)
col_collection.objects.link(ob_cube_014)
col_collection.objects.link(ob_cube_015)

# ---- scene / render settings (as saved in the file)
scene.camera = ob_camera
scene.frame_start = 1; scene.frame_end = 250; scene.frame_set(1)
scene.render.engine = 'BLENDER_EEVEE_NEXT'
scene.cycles.sampling_pattern = 'TABULATED_SOBOL'
scene.view_settings.view_transform = 'Filmic'
bpy.context.view_layer.update()
